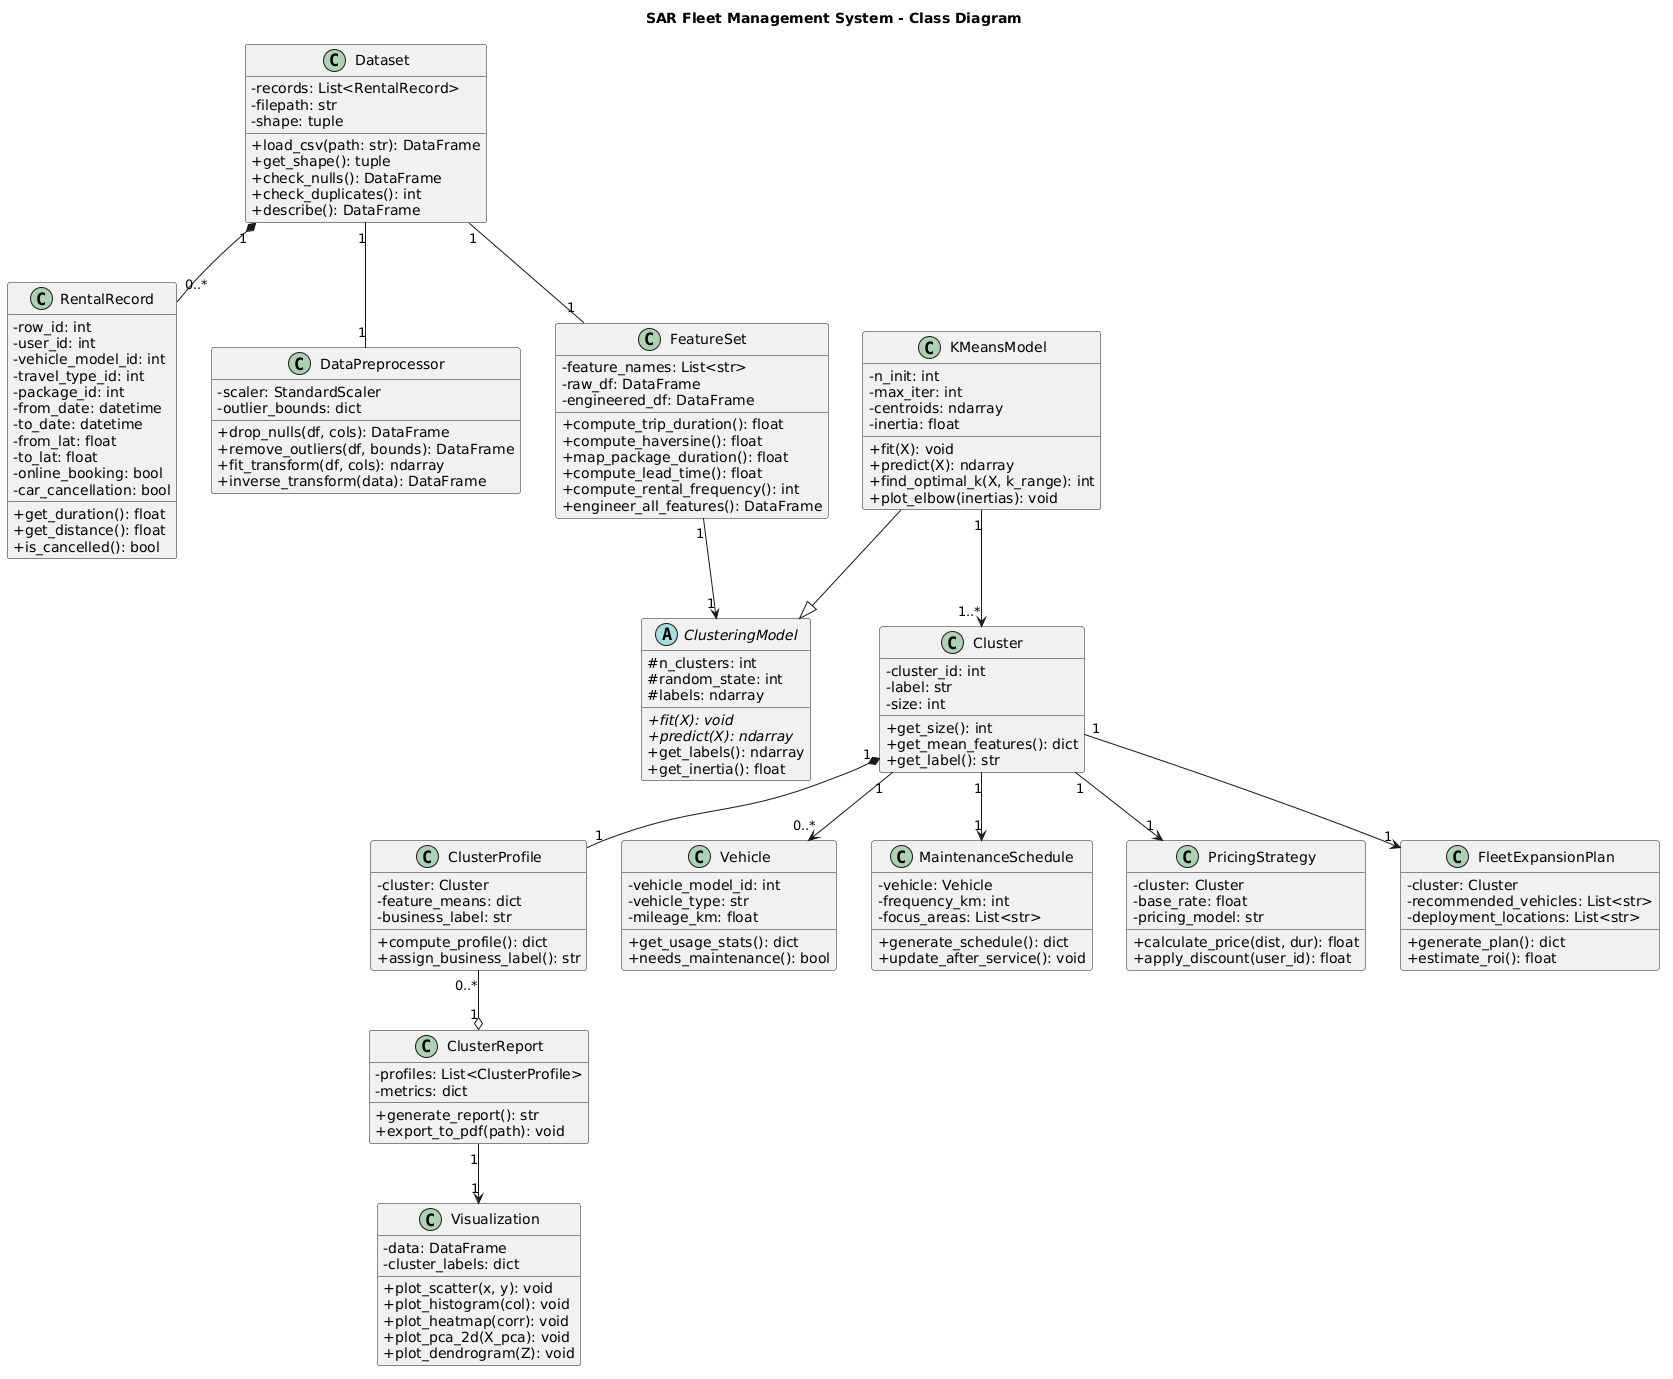

The diagram above was rendered by PlantUML. Its source (embedded in the PNG):
@startuml
skinparam classAttributeIconSize 0

title SAR Fleet Management System - Class Diagram

class RentalRecord {
  - row_id: int
  - user_id: int
  - vehicle_model_id: int
  - travel_type_id: int
  - package_id: int
  - from_date: datetime
  - to_date: datetime
  - from_lat: float
  - to_lat: float
  - online_booking: bool
  - car_cancellation: bool
  + get_duration(): float
  + get_distance(): float
  + is_cancelled(): bool
}

class Dataset {
  - records: List<RentalRecord>
  - filepath: str
  - shape: tuple
  + load_csv(path: str): DataFrame
  + get_shape(): tuple
  + check_nulls(): DataFrame
  + check_duplicates(): int
  + describe(): DataFrame
}

class DataPreprocessor {
  - scaler: StandardScaler
  - outlier_bounds: dict
  + drop_nulls(df, cols): DataFrame
  + remove_outliers(df, bounds): DataFrame
  + fit_transform(df, cols): ndarray
  + inverse_transform(data): DataFrame
}

class FeatureSet {
  - feature_names: List<str>
  - raw_df: DataFrame
  - engineered_df: DataFrame
  + compute_trip_duration(): float
  + compute_haversine(): float
  + map_package_duration(): float
  + compute_lead_time(): float
  + compute_rental_frequency(): int
  + engineer_all_features(): DataFrame
}

abstract class ClusteringModel {
  # n_clusters: int
  # random_state: int
  # labels: ndarray
  + {abstract} fit(X): void
  + {abstract} predict(X): ndarray
  + get_labels(): ndarray
  + get_inertia(): float
}

class KMeansModel {
  - n_init: int
  - max_iter: int
  - centroids: ndarray
  - inertia: float
  + fit(X): void
  + predict(X): ndarray
  + find_optimal_k(X, k_range): int
  + plot_elbow(inertias): void
}

class Cluster {
  - cluster_id: int
  - label: str
  - size: int
  + get_size(): int
  + get_mean_features(): dict
  + get_label(): str
}

class ClusterProfile {
  - cluster: Cluster
  - feature_means: dict
  - business_label: str
  + compute_profile(): dict
  + assign_business_label(): str
}

class ClusterReport {
  - profiles: List<ClusterProfile>
  - metrics: dict
  + generate_report(): str
  + export_to_pdf(path): void
}

class Vehicle {
  - vehicle_model_id: int
  - vehicle_type: str
  - mileage_km: float
  + get_usage_stats(): dict
  + needs_maintenance(): bool
}

class MaintenanceSchedule {
  - vehicle: Vehicle
  - frequency_km: int
  - focus_areas: List<str>
  + generate_schedule(): dict
  + update_after_service(): void
}

class PricingStrategy {
  - cluster: Cluster
  - base_rate: float
  - pricing_model: str
  + calculate_price(dist, dur): float
  + apply_discount(user_id): float
}

class FleetExpansionPlan {
  - cluster: Cluster
  - recommended_vehicles: List<str>
  - deployment_locations: List<str>
  + generate_plan(): dict
  + estimate_roi(): float
}

class Visualization {
  - data: DataFrame
  - cluster_labels: dict
  + plot_scatter(x, y): void
  + plot_histogram(col): void
  + plot_heatmap(corr): void
  + plot_pca_2d(X_pca): void
  + plot_dendrogram(Z): void
}

Dataset "1" *-- "0..*" RentalRecord
Dataset "1" -- "1" DataPreprocessor
Dataset "1" -- "1" FeatureSet
FeatureSet "1" --> "1" ClusteringModel
KMeansModel --|> ClusteringModel
KMeansModel "1" --> "1..*" Cluster
Cluster "1" *-- "1" ClusterProfile
ClusterProfile "0..*" --o "1" ClusterReport
Cluster "1" --> "0..*" Vehicle
Cluster "1" --> "1" MaintenanceSchedule
Cluster "1" --> "1" PricingStrategy
Cluster "1" --> "1" FleetExpansionPlan
ClusterReport "1" --> "1" Visualization
@enduml